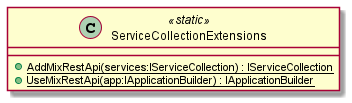

The diagram above was rendered by PlantUML. Its source (embedded in the PNG):
@startuml
class ServiceCollectionExtensions <<static>> {
    + {static} AddMixRestApi(services:IServiceCollection) : IServiceCollection
    + {static} UseMixRestApi(app:IApplicationBuilder) : IApplicationBuilder
}
@enduml